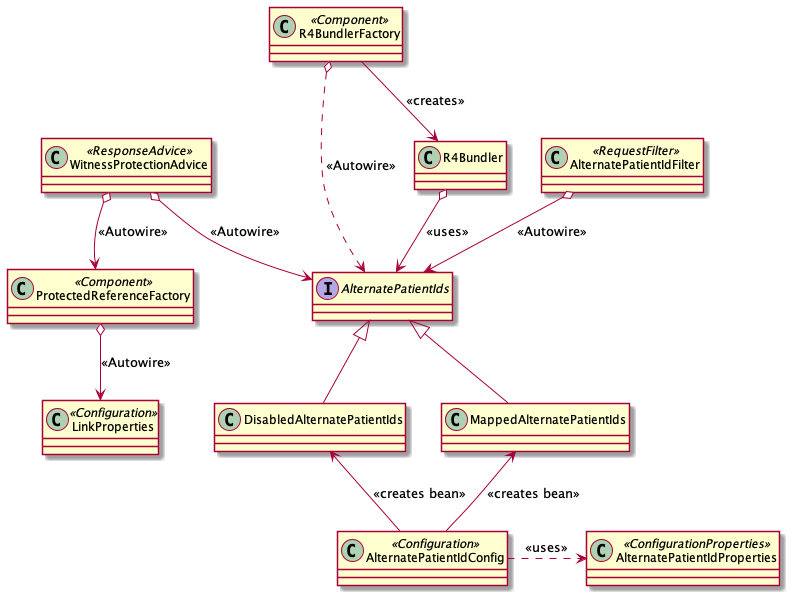

The diagram above was rendered by PlantUML. Its source (embedded in the PNG):
@startuml
class AlternatePatientIdProperties <<ConfigurationProperties>>
class AlternatePatientIdConfig <<Configuration>>
class AlternatePatientIdFilter <<RequestFilter>>
interface AlternatePatientIds
class DisabledAlternatePatientIds
class MappedAlternatePatientIds
class WitnessProtectionAdvice <<ResponseAdvice>>
class R4Bundler
class R4BundlerFactory <<Component>>
class ProtectedReferenceFactory <<Component>>
class LinkProperties <<Configuration>>

ProtectedReferenceFactory o--> LinkProperties : <<Autowire>>

AlternatePatientIdConfig .> AlternatePatientIdProperties : <<uses>>
AlternatePatientIdConfig -up-> DisabledAlternatePatientIds : <<creates bean>>
AlternatePatientIdConfig -up-> MappedAlternatePatientIds : <<creates bean>>

DisabledAlternatePatientIds -up-|> AlternatePatientIds
MappedAlternatePatientIds -up-|> AlternatePatientIds

AlternatePatientIdFilter o--> AlternatePatientIds : <<Autowire>>
WitnessProtectionAdvice o--> AlternatePatientIds : <<Autowire>>
WitnessProtectionAdvice o--> ProtectedReferenceFactory : <<Autowire>>
R4Bundler o--> AlternatePatientIds : <<uses>>
R4BundlerFactory o..> AlternatePatientIds : <<Autowire>>
R4BundlerFactory --> R4Bundler : <<creates>>
@enduml